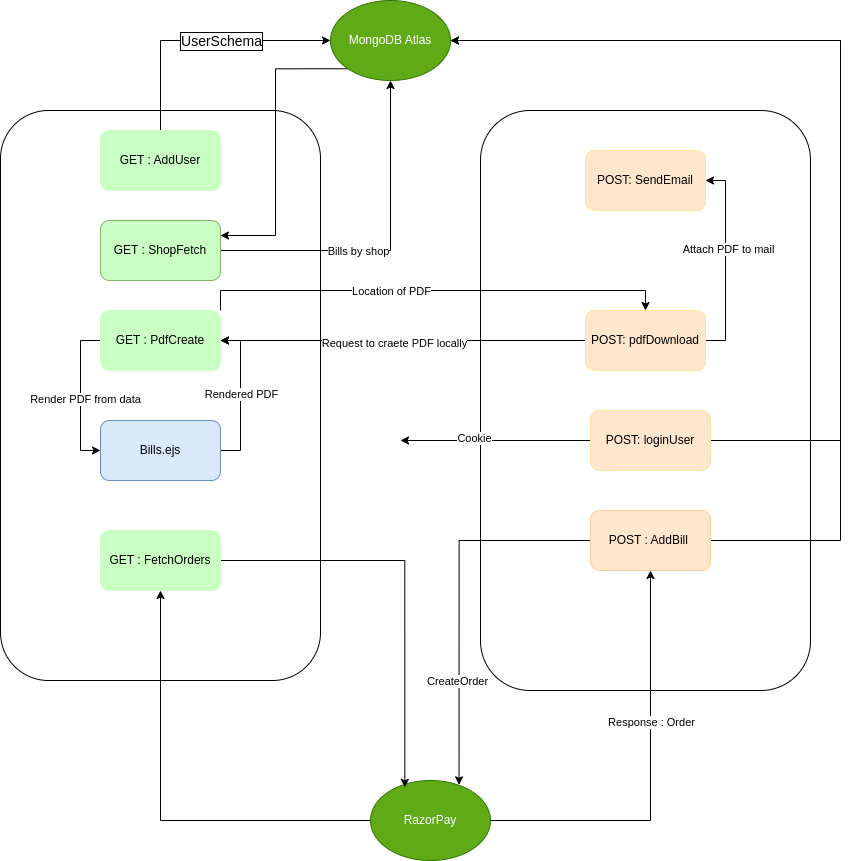

The diagram above was exported from draw.io. Its source (the exported page's mxGraphModel, read from the mxfile embedded in the PNG):
<mxGraphModel dx="1376" dy="779" grid="1" gridSize="10" guides="1" tooltips="1" connect="1" arrows="1" fold="1" page="1" pageScale="1" pageWidth="3300" pageHeight="4681" math="0" shadow="0">
  <root>
    <mxCell id="0" />
    <mxCell id="1" parent="0" />
    <mxCell id="HHhDK7opSurdnnCUSqSl-48" value="" style="rounded=1;whiteSpace=wrap;html=1;fillColor=none;" parent="1" vertex="1">
      <mxGeometry x="1360" y="440" width="330" height="580" as="geometry" />
    </mxCell>
    <mxCell id="HHhDK7opSurdnnCUSqSl-46" value="" style="rounded=1;whiteSpace=wrap;html=1;fillColor=none;" parent="1" vertex="1">
      <mxGeometry x="880" y="440" width="320" height="570" as="geometry" />
    </mxCell>
    <mxCell id="HHhDK7opSurdnnCUSqSl-52" style="edgeStyle=orthogonalEdgeStyle;rounded=0;orthogonalLoop=1;jettySize=auto;html=1;entryX=0;entryY=0.5;entryDx=0;entryDy=0;exitX=0.5;exitY=0;exitDx=0;exitDy=0;" parent="1" source="HHhDK7opSurdnnCUSqSl-1" target="HHhDK7opSurdnnCUSqSl-3" edge="1">
      <mxGeometry relative="1" as="geometry" />
    </mxCell>
    <mxCell id="HHhDK7opSurdnnCUSqSl-1" value="GET : AddUser" style="rounded=1;whiteSpace=wrap;html=1;fillColor=#CAFFC4;strokeColor=#CAFFC4;" parent="1" vertex="1">
      <mxGeometry x="980" y="460" width="120" height="60" as="geometry" />
    </mxCell>
    <mxCell id="HHhDK7opSurdnnCUSqSl-57" style="edgeStyle=orthogonalEdgeStyle;rounded=0;orthogonalLoop=1;jettySize=auto;html=1;exitX=0;exitY=1;exitDx=0;exitDy=0;entryX=1;entryY=0.25;entryDx=0;entryDy=0;" parent="1" source="HHhDK7opSurdnnCUSqSl-3" target="HHhDK7opSurdnnCUSqSl-34" edge="1">
      <mxGeometry relative="1" as="geometry" />
    </mxCell>
    <mxCell id="HHhDK7opSurdnnCUSqSl-3" value="MongoDB Atlas" style="ellipse;whiteSpace=wrap;html=1;fillColor=#60a917;strokeColor=#2D7600;fontColor=#ffffff;" parent="1" vertex="1">
      <mxGeometry x="1210" y="330" width="120" height="80" as="geometry" />
    </mxCell>
    <mxCell id="HHhDK7opSurdnnCUSqSl-13" style="edgeStyle=orthogonalEdgeStyle;rounded=0;orthogonalLoop=1;jettySize=auto;html=1;entryX=0.738;entryY=0.054;entryDx=0;entryDy=0;entryPerimeter=0;" parent="1" source="HHhDK7opSurdnnCUSqSl-8" target="HHhDK7opSurdnnCUSqSl-12" edge="1">
      <mxGeometry relative="1" as="geometry">
        <mxPoint x="1420" y="1150" as="targetPoint" />
      </mxGeometry>
    </mxCell>
    <mxCell id="HHhDK7opSurdnnCUSqSl-14" value="CreateOrder" style="edgeLabel;html=1;align=center;verticalAlign=middle;resizable=0;points=[];" parent="HHhDK7opSurdnnCUSqSl-13" vertex="1" connectable="0">
      <mxGeometry x="0.45" y="-2" relative="1" as="geometry">
        <mxPoint as="offset" />
      </mxGeometry>
    </mxCell>
    <mxCell id="HHhDK7opSurdnnCUSqSl-50" style="edgeStyle=orthogonalEdgeStyle;rounded=0;orthogonalLoop=1;jettySize=auto;html=1;exitX=1;exitY=0.5;exitDx=0;exitDy=0;entryX=1;entryY=0.5;entryDx=0;entryDy=0;" parent="1" source="HHhDK7opSurdnnCUSqSl-8" target="HHhDK7opSurdnnCUSqSl-3" edge="1">
      <mxGeometry relative="1" as="geometry">
        <Array as="points">
          <mxPoint x="1720" y="870" />
          <mxPoint x="1720" y="370" />
        </Array>
      </mxGeometry>
    </mxCell>
    <mxCell id="HHhDK7opSurdnnCUSqSl-8" value="POST : AddBill&amp;nbsp;" style="rounded=1;whiteSpace=wrap;html=1;fillColor=#ffe6cc;strokeColor=#FFCE9F;" parent="1" vertex="1">
      <mxGeometry x="1470" y="840" width="120" height="60" as="geometry" />
    </mxCell>
    <mxCell id="HHhDK7opSurdnnCUSqSl-15" style="edgeStyle=orthogonalEdgeStyle;rounded=0;orthogonalLoop=1;jettySize=auto;html=1;entryX=0.5;entryY=1;entryDx=0;entryDy=0;exitX=1;exitY=0.5;exitDx=0;exitDy=0;" parent="1" source="HHhDK7opSurdnnCUSqSl-12" target="HHhDK7opSurdnnCUSqSl-8" edge="1">
      <mxGeometry relative="1" as="geometry">
        <mxPoint x="170" y="320" as="sourcePoint" />
        <mxPoint x="450" y="410" as="targetPoint" />
      </mxGeometry>
    </mxCell>
    <mxCell id="HHhDK7opSurdnnCUSqSl-16" value="Response : Order" style="edgeLabel;html=1;align=center;verticalAlign=middle;resizable=0;points=[];" parent="HHhDK7opSurdnnCUSqSl-15" vertex="1" connectable="0">
      <mxGeometry x="-0.1907" y="-5" relative="1" as="geometry">
        <mxPoint x="-5" y="-93" as="offset" />
      </mxGeometry>
    </mxCell>
    <mxCell id="HHhDK7opSurdnnCUSqSl-53" style="edgeStyle=orthogonalEdgeStyle;rounded=0;orthogonalLoop=1;jettySize=auto;html=1;exitX=0;exitY=0.5;exitDx=0;exitDy=0;entryX=0.5;entryY=1;entryDx=0;entryDy=0;" parent="1" source="HHhDK7opSurdnnCUSqSl-12" target="HHhDK7opSurdnnCUSqSl-42" edge="1">
      <mxGeometry relative="1" as="geometry" />
    </mxCell>
    <mxCell id="HHhDK7opSurdnnCUSqSl-12" value="RazorPay" style="ellipse;whiteSpace=wrap;html=1;fillColor=#60a917;fontColor=#ffffff;strokeColor=#2D7600;" parent="1" vertex="1">
      <mxGeometry x="1250" y="1110" width="120" height="80" as="geometry" />
    </mxCell>
    <mxCell id="HHhDK7opSurdnnCUSqSl-19" style="edgeStyle=orthogonalEdgeStyle;rounded=0;orthogonalLoop=1;jettySize=auto;html=1;" parent="1" source="HHhDK7opSurdnnCUSqSl-17" edge="1">
      <mxGeometry relative="1" as="geometry">
        <mxPoint x="1280" y="770" as="targetPoint" />
      </mxGeometry>
    </mxCell>
    <mxCell id="HHhDK7opSurdnnCUSqSl-20" value="Cookie" style="edgeLabel;html=1;align=center;verticalAlign=middle;resizable=0;points=[];" parent="HHhDK7opSurdnnCUSqSl-19" vertex="1" connectable="0">
      <mxGeometry x="0.2296" y="-3" relative="1" as="geometry">
        <mxPoint as="offset" />
      </mxGeometry>
    </mxCell>
    <mxCell id="HHhDK7opSurdnnCUSqSl-51" style="edgeStyle=orthogonalEdgeStyle;rounded=0;orthogonalLoop=1;jettySize=auto;html=1;exitX=1;exitY=0.5;exitDx=0;exitDy=0;entryX=1;entryY=0.5;entryDx=0;entryDy=0;" parent="1" source="HHhDK7opSurdnnCUSqSl-17" target="HHhDK7opSurdnnCUSqSl-3" edge="1">
      <mxGeometry relative="1" as="geometry">
        <Array as="points">
          <mxPoint x="1720" y="770" />
          <mxPoint x="1720" y="370" />
        </Array>
      </mxGeometry>
    </mxCell>
    <mxCell id="HHhDK7opSurdnnCUSqSl-17" value="POST: loginUser" style="rounded=1;whiteSpace=wrap;html=1;fillColor=#ffe6cc;strokeColor=#FFE599;" parent="1" vertex="1">
      <mxGeometry x="1470" y="740" width="120" height="60" as="geometry" />
    </mxCell>
    <mxCell id="HHhDK7opSurdnnCUSqSl-23" style="edgeStyle=orthogonalEdgeStyle;rounded=0;orthogonalLoop=1;jettySize=auto;html=1;entryX=0;entryY=0.5;entryDx=0;entryDy=0;exitX=0;exitY=0.5;exitDx=0;exitDy=0;" parent="1" source="HHhDK7opSurdnnCUSqSl-22" target="HHhDK7opSurdnnCUSqSl-24" edge="1">
      <mxGeometry relative="1" as="geometry">
        <mxPoint x="730" y="530" as="targetPoint" />
      </mxGeometry>
    </mxCell>
    <mxCell id="HHhDK7opSurdnnCUSqSl-25" value="Render PDF from data" style="edgeLabel;html=1;align=center;verticalAlign=middle;resizable=0;points=[];" parent="HHhDK7opSurdnnCUSqSl-23" vertex="1" connectable="0">
      <mxGeometry x="0.0449" y="4" relative="1" as="geometry">
        <mxPoint as="offset" />
      </mxGeometry>
    </mxCell>
    <mxCell id="HHhDK7opSurdnnCUSqSl-49" style="edgeStyle=orthogonalEdgeStyle;rounded=0;orthogonalLoop=1;jettySize=auto;html=1;exitX=1;exitY=0;exitDx=0;exitDy=0;entryX=0.5;entryY=0;entryDx=0;entryDy=0;" parent="1" source="HHhDK7opSurdnnCUSqSl-22" target="HHhDK7opSurdnnCUSqSl-28" edge="1">
      <mxGeometry relative="1" as="geometry" />
    </mxCell>
    <mxCell id="HHhDK7opSurdnnCUSqSl-60" value="Location of PDF" style="edgeLabel;html=1;align=center;verticalAlign=middle;resizable=0;points=[];" parent="HHhDK7opSurdnnCUSqSl-49" vertex="1" connectable="0">
      <mxGeometry x="-0.2905" y="4" relative="1" as="geometry">
        <mxPoint x="25" y="4" as="offset" />
      </mxGeometry>
    </mxCell>
    <mxCell id="HHhDK7opSurdnnCUSqSl-22" value="GET : PdfCreate" style="rounded=1;whiteSpace=wrap;html=1;fillColor=#CAFFC4;strokeColor=#CAFFC4;" parent="1" vertex="1">
      <mxGeometry x="980" y="640" width="120" height="60" as="geometry" />
    </mxCell>
    <mxCell id="HHhDK7opSurdnnCUSqSl-26" style="edgeStyle=orthogonalEdgeStyle;rounded=0;orthogonalLoop=1;jettySize=auto;html=1;exitX=1;exitY=0.5;exitDx=0;exitDy=0;" parent="1" source="HHhDK7opSurdnnCUSqSl-24" target="HHhDK7opSurdnnCUSqSl-22" edge="1">
      <mxGeometry relative="1" as="geometry">
        <mxPoint x="1120" y="700" as="targetPoint" />
        <mxPoint x="1180" y="780" as="sourcePoint" />
        <Array as="points">
          <mxPoint x="1120" y="780" />
          <mxPoint x="1120" y="670" />
        </Array>
      </mxGeometry>
    </mxCell>
    <mxCell id="HHhDK7opSurdnnCUSqSl-27" value="Rendered PDF" style="edgeLabel;html=1;align=center;verticalAlign=middle;resizable=0;points=[];" parent="HHhDK7opSurdnnCUSqSl-26" vertex="1" connectable="0">
      <mxGeometry x="0.1378" y="-1" relative="1" as="geometry">
        <mxPoint x="-1" y="8" as="offset" />
      </mxGeometry>
    </mxCell>
    <mxCell id="HHhDK7opSurdnnCUSqSl-24" value="Bills.ejs" style="rounded=1;whiteSpace=wrap;html=1;fillColor=#dae8fc;strokeColor=#6c8ebf;" parent="1" vertex="1">
      <mxGeometry x="980" y="750" width="120" height="60" as="geometry" />
    </mxCell>
    <mxCell id="HHhDK7opSurdnnCUSqSl-30" style="edgeStyle=orthogonalEdgeStyle;rounded=0;orthogonalLoop=1;jettySize=auto;html=1;" parent="1" source="HHhDK7opSurdnnCUSqSl-28" target="HHhDK7opSurdnnCUSqSl-22" edge="1">
      <mxGeometry relative="1" as="geometry" />
    </mxCell>
    <mxCell id="HHhDK7opSurdnnCUSqSl-59" value="Request to craete PDF locally" style="edgeLabel;html=1;align=center;verticalAlign=middle;resizable=0;points=[];" parent="HHhDK7opSurdnnCUSqSl-30" vertex="1" connectable="0">
      <mxGeometry x="0.0508" y="2" relative="1" as="geometry">
        <mxPoint as="offset" />
      </mxGeometry>
    </mxCell>
    <mxCell id="HHhDK7opSurdnnCUSqSl-54" style="edgeStyle=orthogonalEdgeStyle;rounded=0;orthogonalLoop=1;jettySize=auto;html=1;entryX=1;entryY=0.5;entryDx=0;entryDy=0;exitX=1;exitY=0.5;exitDx=0;exitDy=0;" parent="1" source="HHhDK7opSurdnnCUSqSl-28" target="HHhDK7opSurdnnCUSqSl-39" edge="1">
      <mxGeometry relative="1" as="geometry" />
    </mxCell>
    <mxCell id="HHhDK7opSurdnnCUSqSl-61" value="Attach PDF to mail" style="edgeLabel;html=1;align=center;verticalAlign=middle;resizable=0;points=[];" parent="HHhDK7opSurdnnCUSqSl-54" vertex="1" connectable="0">
      <mxGeometry x="0.1188" y="-2" relative="1" as="geometry">
        <mxPoint as="offset" />
      </mxGeometry>
    </mxCell>
    <mxCell id="HHhDK7opSurdnnCUSqSl-28" value="POST: pdfDownload" style="rounded=1;whiteSpace=wrap;html=1;fillColor=#ffe6cc;strokeColor=#FFE599;" parent="1" vertex="1">
      <mxGeometry x="1465" y="640" width="120" height="60" as="geometry" />
    </mxCell>
    <mxCell id="HHhDK7opSurdnnCUSqSl-56" style="edgeStyle=orthogonalEdgeStyle;rounded=0;orthogonalLoop=1;jettySize=auto;html=1;exitX=1;exitY=0.5;exitDx=0;exitDy=0;entryX=0.5;entryY=1;entryDx=0;entryDy=0;" parent="1" source="HHhDK7opSurdnnCUSqSl-34" target="HHhDK7opSurdnnCUSqSl-3" edge="1">
      <mxGeometry relative="1" as="geometry" />
    </mxCell>
    <mxCell id="HHhDK7opSurdnnCUSqSl-58" value="Bills by shop" style="edgeLabel;html=1;align=center;verticalAlign=middle;resizable=0;points=[];" parent="HHhDK7opSurdnnCUSqSl-56" vertex="1" connectable="0">
      <mxGeometry x="-0.1956" relative="1" as="geometry">
        <mxPoint as="offset" />
      </mxGeometry>
    </mxCell>
    <mxCell id="HHhDK7opSurdnnCUSqSl-34" value="GET : ShopFetch" style="rounded=1;whiteSpace=wrap;html=1;fillColor=#CAFFC4;strokeColor=#82b366;" parent="1" vertex="1">
      <mxGeometry x="980" y="550" width="120" height="60" as="geometry" />
    </mxCell>
    <mxCell id="HHhDK7opSurdnnCUSqSl-38" value="UserSchema" style="edgeLabel;html=1;align=center;verticalAlign=middle;resizable=0;points=[];labelBorderColor=default;fontSize=14;" parent="1" vertex="1" connectable="0">
      <mxGeometry x="1100" y="370" as="geometry" />
    </mxCell>
    <mxCell id="HHhDK7opSurdnnCUSqSl-39" value="POST: SendEmail" style="rounded=1;whiteSpace=wrap;html=1;fillColor=#ffe6cc;strokeColor=#FFE599;" parent="1" vertex="1">
      <mxGeometry x="1465" y="480" width="120" height="60" as="geometry" />
    </mxCell>
    <mxCell id="HHhDK7opSurdnnCUSqSl-43" style="edgeStyle=orthogonalEdgeStyle;rounded=0;orthogonalLoop=1;jettySize=auto;html=1;entryX=0.286;entryY=0.085;entryDx=0;entryDy=0;entryPerimeter=0;" parent="1" source="HHhDK7opSurdnnCUSqSl-42" target="HHhDK7opSurdnnCUSqSl-12" edge="1">
      <mxGeometry relative="1" as="geometry" />
    </mxCell>
    <mxCell id="HHhDK7opSurdnnCUSqSl-42" value="GET : FetchOrders" style="rounded=1;whiteSpace=wrap;html=1;fillColor=#CAFFC4;strokeColor=#CAFFC4;" parent="1" vertex="1">
      <mxGeometry x="980" y="860" width="120" height="60" as="geometry" />
    </mxCell>
    <mxCell id="HHhDK7opSurdnnCUSqSl-47" style="edgeStyle=orthogonalEdgeStyle;rounded=0;orthogonalLoop=1;jettySize=auto;html=1;exitX=0.5;exitY=1;exitDx=0;exitDy=0;" parent="1" source="HHhDK7opSurdnnCUSqSl-1" target="HHhDK7opSurdnnCUSqSl-1" edge="1">
      <mxGeometry relative="1" as="geometry" />
    </mxCell>
  </root>
</mxGraphModel>